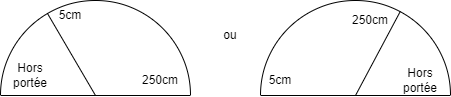

The diagram above was exported from draw.io. Its source (the exported page's mxGraphModel, read from the mxfile embedded in the PNG):
<mxGraphModel dx="837" dy="614" grid="1" gridSize="10" guides="1" tooltips="1" connect="1" arrows="1" fold="1" page="1" pageScale="1" pageWidth="850" pageHeight="1100" math="0" shadow="0">
  <root>
    <mxCell id="0" />
    <mxCell id="1" parent="0" />
    <mxCell id="2" value="" style="verticalLabelPosition=bottom;verticalAlign=top;html=1;shape=mxgraph.basic.half_circle;rotation=-180;" vertex="1" parent="1">
      <mxGeometry x="160" y="240" width="190" height="95" as="geometry" />
    </mxCell>
    <mxCell id="9" style="edgeStyle=none;html=1;exitX=0.5;exitY=0;exitDx=0;exitDy=0;exitPerimeter=0;endArrow=none;endFill=0;" edge="1" parent="1" source="2">
      <mxGeometry relative="1" as="geometry">
        <mxPoint x="207" y="253" as="targetPoint" />
      </mxGeometry>
    </mxCell>
    <mxCell id="3" value="Hors portée" style="text;html=1;align=center;verticalAlign=middle;whiteSpace=wrap;rounded=0;" vertex="1" parent="1">
      <mxGeometry x="160" y="300" width="60" height="30" as="geometry" />
    </mxCell>
    <mxCell id="5" value="5cm" style="text;html=1;align=center;verticalAlign=middle;whiteSpace=wrap;rounded=0;" vertex="1" parent="1">
      <mxGeometry x="200" y="240" width="60" height="30" as="geometry" />
    </mxCell>
    <mxCell id="6" value="250cm" style="text;html=1;align=center;verticalAlign=middle;whiteSpace=wrap;rounded=0;" vertex="1" parent="1">
      <mxGeometry x="290" y="305" width="60" height="30" as="geometry" />
    </mxCell>
    <mxCell id="10" value="" style="verticalLabelPosition=bottom;verticalAlign=top;html=1;shape=mxgraph.basic.half_circle;rotation=-180;" vertex="1" parent="1">
      <mxGeometry x="420" y="240" width="190" height="95" as="geometry" />
    </mxCell>
    <mxCell id="12" value="Hors portée" style="text;html=1;align=center;verticalAlign=middle;whiteSpace=wrap;rounded=0;" vertex="1" parent="1">
      <mxGeometry x="550" y="305" width="60" height="30" as="geometry" />
    </mxCell>
    <mxCell id="13" value="5cm" style="text;html=1;align=center;verticalAlign=middle;whiteSpace=wrap;rounded=0;" vertex="1" parent="1">
      <mxGeometry x="410" y="305" width="60" height="30" as="geometry" />
    </mxCell>
    <mxCell id="14" value="250cm" style="text;html=1;align=center;verticalAlign=middle;whiteSpace=wrap;rounded=0;" vertex="1" parent="1">
      <mxGeometry x="500" y="245" width="60" height="30" as="geometry" />
    </mxCell>
    <mxCell id="15" style="edgeStyle=none;html=1;exitX=0.5;exitY=0;exitDx=0;exitDy=0;exitPerimeter=0;endArrow=none;endFill=0;" edge="1" parent="1" source="10">
      <mxGeometry relative="1" as="geometry">
        <mxPoint x="559.8489379882812" y="250.84373474121094" as="targetPoint" />
      </mxGeometry>
    </mxCell>
    <mxCell id="16" value="ou" style="text;html=1;align=center;verticalAlign=middle;whiteSpace=wrap;rounded=0;" vertex="1" parent="1">
      <mxGeometry x="360" y="260" width="60" height="30" as="geometry" />
    </mxCell>
  </root>
</mxGraphModel>